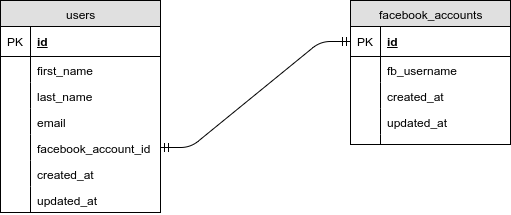

The diagram above was exported from draw.io. Its source (the exported page's mxGraphModel, read from the mxfile embedded in the PNG):
<mxGraphModel dx="872" dy="468" grid="1" gridSize="10" guides="1" tooltips="1" connect="1" arrows="1" fold="1" page="1" pageScale="1" pageWidth="850" pageHeight="1100" background="#ffffff" math="0" shadow="0">
  <root>
    <mxCell id="0" />
    <mxCell id="1" parent="0" />
    <mxCell id="24" value="users" style="swimlane;html=1;fontStyle=0;childLayout=stackLayout;horizontal=1;startSize=26;fillColor=#e0e0e0;horizontalStack=0;resizeParent=1;resizeLast=0;collapsible=1;marginBottom=0;swimlaneFillColor=#ffffff;align=center;" parent="1" vertex="1">
      <mxGeometry x="160" y="161" width="160" height="212" as="geometry" />
    </mxCell>
    <mxCell id="25" value="id" style="shape=partialRectangle;top=0;left=0;right=0;bottom=1;html=1;align=left;verticalAlign=middle;fillColor=none;spacingLeft=34;spacingRight=4;whiteSpace=wrap;overflow=hidden;rotatable=0;points=[[0,0.5],[1,0.5]];portConstraint=eastwest;dropTarget=0;fontStyle=5;" parent="24" vertex="1">
      <mxGeometry y="26" width="160" height="30" as="geometry" />
    </mxCell>
    <mxCell id="26" value="PK" style="shape=partialRectangle;top=0;left=0;bottom=0;html=1;fillColor=none;align=left;verticalAlign=middle;spacingLeft=4;spacingRight=4;whiteSpace=wrap;overflow=hidden;rotatable=0;points=[];portConstraint=eastwest;part=1;" parent="25" vertex="1" connectable="0">
      <mxGeometry width="30" height="30" as="geometry" />
    </mxCell>
    <mxCell id="27" value="first_name" style="shape=partialRectangle;top=0;left=0;right=0;bottom=0;html=1;align=left;verticalAlign=top;fillColor=none;spacingLeft=34;spacingRight=4;whiteSpace=wrap;overflow=hidden;rotatable=0;points=[[0,0.5],[1,0.5]];portConstraint=eastwest;dropTarget=0;" parent="24" vertex="1">
      <mxGeometry y="56" width="160" height="26" as="geometry" />
    </mxCell>
    <mxCell id="28" value="" style="shape=partialRectangle;top=0;left=0;bottom=0;html=1;fillColor=none;align=left;verticalAlign=top;spacingLeft=4;spacingRight=4;whiteSpace=wrap;overflow=hidden;rotatable=0;points=[];portConstraint=eastwest;part=1;" parent="27" vertex="1" connectable="0">
      <mxGeometry width="30" height="26" as="geometry" />
    </mxCell>
    <mxCell id="29" value="last_name" style="shape=partialRectangle;top=0;left=0;right=0;bottom=0;html=1;align=left;verticalAlign=top;fillColor=none;spacingLeft=34;spacingRight=4;whiteSpace=wrap;overflow=hidden;rotatable=0;points=[[0,0.5],[1,0.5]];portConstraint=eastwest;dropTarget=0;" parent="24" vertex="1">
      <mxGeometry y="82" width="160" height="26" as="geometry" />
    </mxCell>
    <mxCell id="30" value="" style="shape=partialRectangle;top=0;left=0;bottom=0;html=1;fillColor=none;align=left;verticalAlign=top;spacingLeft=4;spacingRight=4;whiteSpace=wrap;overflow=hidden;rotatable=0;points=[];portConstraint=eastwest;part=1;" parent="29" vertex="1" connectable="0">
      <mxGeometry width="30" height="26" as="geometry" />
    </mxCell>
    <mxCell id="31" value="email" style="shape=partialRectangle;top=0;left=0;right=0;bottom=0;html=1;align=left;verticalAlign=top;fillColor=none;spacingLeft=34;spacingRight=4;whiteSpace=wrap;overflow=hidden;rotatable=0;points=[[0,0.5],[1,0.5]];portConstraint=eastwest;dropTarget=0;" parent="24" vertex="1">
      <mxGeometry y="108" width="160" height="26" as="geometry" />
    </mxCell>
    <mxCell id="32" value="" style="shape=partialRectangle;top=0;left=0;bottom=0;html=1;fillColor=none;align=left;verticalAlign=top;spacingLeft=4;spacingRight=4;whiteSpace=wrap;overflow=hidden;rotatable=0;points=[];portConstraint=eastwest;part=1;" parent="31" vertex="1" connectable="0">
      <mxGeometry width="30" height="26" as="geometry" />
    </mxCell>
    <mxCell id="33" value="facebook_account_id" style="shape=partialRectangle;top=0;left=0;right=0;bottom=0;html=1;align=left;verticalAlign=top;fillColor=none;spacingLeft=34;spacingRight=4;whiteSpace=wrap;overflow=hidden;rotatable=0;points=[[0,0.5],[1,0.5]];portConstraint=eastwest;dropTarget=0;" parent="24" vertex="1">
      <mxGeometry y="134" width="160" height="26" as="geometry" />
    </mxCell>
    <mxCell id="34" value="" style="shape=partialRectangle;top=0;left=0;bottom=0;html=1;fillColor=none;align=left;verticalAlign=top;spacingLeft=4;spacingRight=4;whiteSpace=wrap;overflow=hidden;rotatable=0;points=[];portConstraint=eastwest;part=1;" parent="33" vertex="1" connectable="0">
      <mxGeometry width="30" height="25.999999999999996" as="geometry" />
    </mxCell>
    <mxCell id="37" value="created_at" style="shape=partialRectangle;top=0;left=0;right=0;bottom=0;html=1;align=left;verticalAlign=top;fillColor=none;spacingLeft=34;spacingRight=4;whiteSpace=wrap;overflow=hidden;rotatable=0;points=[[0,0.5],[1,0.5]];portConstraint=eastwest;dropTarget=0;" parent="24" vertex="1">
      <mxGeometry y="160" width="160" height="26" as="geometry" />
    </mxCell>
    <mxCell id="38" value="" style="shape=partialRectangle;top=0;left=0;bottom=0;html=1;fillColor=none;align=left;verticalAlign=top;spacingLeft=4;spacingRight=4;whiteSpace=wrap;overflow=hidden;rotatable=0;points=[];portConstraint=eastwest;part=1;" parent="37" vertex="1" connectable="0">
      <mxGeometry width="30" height="25.999999999999996" as="geometry" />
    </mxCell>
    <mxCell id="39" value="updated_at" style="shape=partialRectangle;top=0;left=0;right=0;bottom=0;html=1;align=left;verticalAlign=top;fillColor=none;spacingLeft=34;spacingRight=4;whiteSpace=wrap;overflow=hidden;rotatable=0;points=[[0,0.5],[1,0.5]];portConstraint=eastwest;dropTarget=0;" parent="24" vertex="1">
      <mxGeometry y="186" width="160" height="26" as="geometry" />
    </mxCell>
    <mxCell id="40" value="" style="shape=partialRectangle;top=0;left=0;bottom=0;html=1;fillColor=none;align=left;verticalAlign=top;spacingLeft=4;spacingRight=4;whiteSpace=wrap;overflow=hidden;rotatable=0;points=[];portConstraint=eastwest;part=1;" parent="39" vertex="1" connectable="0">
      <mxGeometry width="30" height="25.999999999999996" as="geometry" />
    </mxCell>
    <mxCell id="41" value="facebook_accounts" style="swimlane;html=1;fontStyle=0;childLayout=stackLayout;horizontal=1;startSize=26;fillColor=#e0e0e0;horizontalStack=0;resizeParent=1;resizeLast=0;collapsible=1;marginBottom=0;swimlaneFillColor=#ffffff;align=center;" parent="1" vertex="1">
      <mxGeometry x="510" y="161" width="160" height="144" as="geometry" />
    </mxCell>
    <mxCell id="42" value="id" style="shape=partialRectangle;top=0;left=0;right=0;bottom=1;html=1;align=left;verticalAlign=middle;fillColor=none;spacingLeft=34;spacingRight=4;whiteSpace=wrap;overflow=hidden;rotatable=0;points=[[0,0.5],[1,0.5]];portConstraint=eastwest;dropTarget=0;fontStyle=5;" parent="41" vertex="1">
      <mxGeometry y="26" width="160" height="30" as="geometry" />
    </mxCell>
    <mxCell id="43" value="PK" style="shape=partialRectangle;top=0;left=0;bottom=0;html=1;fillColor=none;align=left;verticalAlign=middle;spacingLeft=4;spacingRight=4;whiteSpace=wrap;overflow=hidden;rotatable=0;points=[];portConstraint=eastwest;part=1;" parent="42" vertex="1" connectable="0">
      <mxGeometry width="30" height="30" as="geometry" />
    </mxCell>
    <mxCell id="44" value="fb_username" style="shape=partialRectangle;top=0;left=0;right=0;bottom=0;html=1;align=left;verticalAlign=top;fillColor=none;spacingLeft=34;spacingRight=4;whiteSpace=wrap;overflow=hidden;rotatable=0;points=[[0,0.5],[1,0.5]];portConstraint=eastwest;dropTarget=0;" parent="41" vertex="1">
      <mxGeometry y="56" width="160" height="26" as="geometry" />
    </mxCell>
    <mxCell id="45" value="" style="shape=partialRectangle;top=0;left=0;bottom=0;html=1;fillColor=none;align=left;verticalAlign=top;spacingLeft=4;spacingRight=4;whiteSpace=wrap;overflow=hidden;rotatable=0;points=[];portConstraint=eastwest;part=1;" parent="44" vertex="1" connectable="0">
      <mxGeometry width="30" height="26" as="geometry" />
    </mxCell>
    <mxCell id="46" value="created_at" style="shape=partialRectangle;top=0;left=0;right=0;bottom=0;html=1;align=left;verticalAlign=top;fillColor=none;spacingLeft=34;spacingRight=4;whiteSpace=wrap;overflow=hidden;rotatable=0;points=[[0,0.5],[1,0.5]];portConstraint=eastwest;dropTarget=0;" parent="41" vertex="1">
      <mxGeometry y="82" width="160" height="26" as="geometry" />
    </mxCell>
    <mxCell id="47" value="" style="shape=partialRectangle;top=0;left=0;bottom=0;html=1;fillColor=none;align=left;verticalAlign=top;spacingLeft=4;spacingRight=4;whiteSpace=wrap;overflow=hidden;rotatable=0;points=[];portConstraint=eastwest;part=1;" parent="46" vertex="1" connectable="0">
      <mxGeometry width="30" height="26" as="geometry" />
    </mxCell>
    <mxCell id="48" value="updated_at" style="shape=partialRectangle;top=0;left=0;right=0;bottom=0;html=1;align=left;verticalAlign=top;fillColor=none;spacingLeft=34;spacingRight=4;whiteSpace=wrap;overflow=hidden;rotatable=0;points=[[0,0.5],[1,0.5]];portConstraint=eastwest;dropTarget=0;" parent="41" vertex="1">
      <mxGeometry y="108" width="160" height="26" as="geometry" />
    </mxCell>
    <mxCell id="49" value="" style="shape=partialRectangle;top=0;left=0;bottom=0;html=1;fillColor=none;align=left;verticalAlign=top;spacingLeft=4;spacingRight=4;whiteSpace=wrap;overflow=hidden;rotatable=0;points=[];portConstraint=eastwest;part=1;" parent="48" vertex="1" connectable="0">
      <mxGeometry width="30" height="26" as="geometry" />
    </mxCell>
    <mxCell id="50" value="" style="shape=partialRectangle;top=0;left=0;right=0;bottom=0;html=1;align=left;verticalAlign=top;fillColor=none;spacingLeft=34;spacingRight=4;whiteSpace=wrap;overflow=hidden;rotatable=0;points=[[0,0.5],[1,0.5]];portConstraint=eastwest;dropTarget=0;" parent="41" vertex="1">
      <mxGeometry y="134" width="160" height="10" as="geometry" />
    </mxCell>
    <mxCell id="51" value="" style="shape=partialRectangle;top=0;left=0;bottom=0;html=1;fillColor=none;align=left;verticalAlign=top;spacingLeft=4;spacingRight=4;whiteSpace=wrap;overflow=hidden;rotatable=0;points=[];portConstraint=eastwest;part=1;" parent="50" vertex="1" connectable="0">
      <mxGeometry width="30" height="10" as="geometry" />
    </mxCell>
    <mxCell id="53" value="" style="edgeStyle=entityRelationEdgeStyle;html=1;endArrow=ERmandOne;startArrow=ERmandOne;exitX=1;exitY=0.5;entryX=0;entryY=0.5;" parent="1" source="33" target="42" edge="1">
      <mxGeometry width="100" height="100" relative="1" as="geometry">
        <mxPoint x="340" y="321" as="sourcePoint" />
        <mxPoint x="440" y="221" as="targetPoint" />
      </mxGeometry>
    </mxCell>
  </root>
</mxGraphModel>